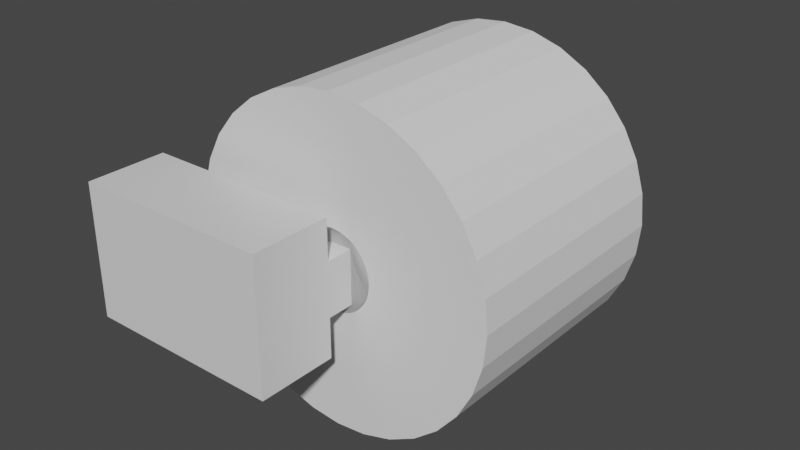 # Source: design01.blend  (saved by Blender 2.80.75; exported with 4.5.12 LTS)
import bpy
from mathutils import Matrix  # noqa: F401  (used for matrix-valued properties, if any)

bpy.ops.wm.read_factory_settings(use_empty=True)
scene = bpy.context.scene
scene.name = 'Scene'

# ---- collections
col_collection = bpy.data.collections.new('Collection'); scene.collection.children.link(col_collection)

# ---- materials (node trees are filled in below, after node groups)
mat_material = bpy.data.materials.new('Material')
mat_material.alpha_threshold = 0.0
mat_material.use_transparent_shadow = False
mat_material.line_color = (0.0, 0.0, 0.0, 1.0)

# ---- material node trees
mat_material.use_nodes = True; mat_material.node_tree.nodes.clear()
_N = mat_material.node_tree.nodes; _L = mat_material.node_tree.links
n0 = _N.new('ShaderNodeOutputMaterial'); n0.name = 'Material Output'; n0.location = (300, 300)
n1 = _N.new('ShaderNodeBsdfPrincipled'); n1.name = 'Principled BSDF'; n1.location = (10, 300)
n1.distribution = 'GGX'
n1.subsurface_method = 'BURLEY'
n1.inputs[2].default_value = 0.4
n1.inputs[3].default_value = 1.45
n1.inputs[27].default_value = (0.0, 0.0, 0.0, 1.0)
n1.inputs[28].default_value = 1.0
_L.new(n1.outputs[0], n0.inputs[0])
n0.is_active_output = True

# ---- world
world_world = bpy.data.worlds.new('World'); scene.world = world_world
world_world.use_nodes = True; world_world.node_tree.nodes.clear()
_N = world_world.node_tree.nodes; _L = world_world.node_tree.links
n0 = _N.new('ShaderNodeOutputWorld'); n0.name = 'World Output'; n0.location = (300, 300)
n1 = _N.new('ShaderNodeBackground'); n1.name = 'Background'; n1.location = (10, 300)
n1.inputs[0].default_value = (0.05088, 0.05088, 0.05088, 1.0)
_L.new(n1.outputs[0], n0.inputs[0])
n0.is_active_output = True
world_world.color = (0.05088, 0.05088, 0.05088)
world_world.use_sun_shadow = False
world_world.sun_shadow_jitter_overblur = 0.0

# ---- meshes
me_cube = bpy.data.meshes.new('Cube')
me_cube.from_pydata([(1.0, 0.375, 1.0), (1.0, 0.375, -1.0), (1.0, -0.375, 1.0), (1.0, -0.375, -1.0), (0.0, 0.375, 1.0), (0.0, 0.375, -1.0), (0.0, -0.375, 1.0), (0.0, -0.375, -1.0)], [], [(0, 4, 6, 2), (3, 2, 6, 7), (7, 6, 4, 5), (5, 1, 3, 7), (1, 0, 2, 3), (5, 4, 0, 1)])
_uv = me_cube.uv_layers.new(name='UVMap')
_uv.uv.foreach_set('vector', [0.375, 0.0, 0.625, 0.0, 0.625, 0.25, 0.375, 0.25, 0.375, 0.25, 0.625, 0.25, 0.625, 0.5, 0.375, 0.5, 0.375, 0.5, 0.625, 0.5, 0.625, 0.75, 0.375, 0.75, 0.375, 0.75, 0.625, 0.75, 0.625, 1.0, 0.375, 1.0, 0.125, 0.5, 0.375, 0.5, 0.375, 0.75, 0.125, 0.75, 0.625, 0.5, 0.875, 0.5, 0.875, 0.75, 0.625, 0.75])
me_cube.materials.append(mat_material)
me_cube.use_remesh_preserve_volume = False
me_cube.use_remesh_preserve_attributes = False
me_cube.use_mirror_vertex_groups = False
me_cube.update()
me_cube_001 = bpy.data.meshes.new('Cube.001')
me_cube_001.from_pydata([(3.75, 0.75, 1.25), (3.75, 0.75, -1.25), (3.75, -0.75, 1.25), (3.75, -0.75, -1.25), (0.0, 0.75, 1.25), (0.0, 0.75, -1.25), (0.0, -0.75, 1.25), (0.0, -0.75, -1.25), (3.0, 0.75, -1.25), (3.0, -0.75, 1.25), (3.0, -0.75, -1.25), (3.0, 0.75, 1.25), (3.75, 0.75, 0.5), (0.0, -0.75, 0.5), (3.75, -0.75, 0.5), (0.0, 0.75, 0.5), (3.0, 0.75, 0.5), (3.0, -0.75, 0.5), (3.75, 0.75, -0.5), (3.75, -0.75, -0.5), (0.0, 0.75, -0.5), (3.0, 0.75, -0.5), (3.0, -0.75, -0.5), (0.0, -0.75, -0.5), (3.0, 7.0, 0.5), (3.75, 7.0, 0.5), (3.75, 7.0, -0.5), (3.0, 7.0, -0.5), (3.0, 6.25, -0.5), (3.75, 6.25, -0.5), (3.75, 6.25, 0.5), (3.0, 6.25, 0.5), (3.0, 7.0, 0.75), (3.75, 7.0, 0.75), (3.75, 6.25, 0.75), (3.0, 6.25, 0.75)], [], [(11, 4, 6, 9), (17, 9, 6, 13), (13, 6, 4, 15), (8, 1, 3, 10), (12, 0, 2, 14), (16, 11, 0, 12), (15, 4, 11, 16), (5, 8, 10, 7), (14, 2, 9, 17), (0, 11, 9, 2), (19, 14, 17, 22), (20, 15, 16, 21), (29, 28, 27, 26), (18, 12, 14, 19), (23, 13, 15, 20), (22, 17, 13, 23), (10, 22, 23, 7), (7, 23, 20, 5), (1, 18, 19, 3), (8, 21, 18, 1), (5, 20, 21, 8), (3, 19, 22, 10), (27, 24, 25, 26), (30, 25, 33, 34), (28, 31, 24, 27), (30, 29, 26, 25), (12, 18, 29, 30), (21, 16, 31, 28), (16, 12, 30, 31), (18, 21, 28, 29), (35, 34, 33, 32), (25, 24, 32, 33), (24, 31, 35, 32), (31, 30, 34, 35)])
_uv = me_cube_001.uv_layers.new(name='UVMap')
_uv.uv.foreach_set('vector', [0.5, 0.0, 0.625, 0.0, 0.625, 0.25, 0.5, 0.25, 0.5636, 0.375, 0.625, 0.375, 0.625, 0.5, 0.5636, 0.5, 0.5636, 0.5, 0.625, 0.5, 0.625, 0.75, 0.5636, 0.75, 0.5, 0.75, 0.625, 0.75, 0.625, 1.0, 0.5, 1.0, 0.3136, 0.5, 0.375, 0.5, 0.375, 0.75, 0.3136, 0.75, 0.8136, 0.625, 0.875, 0.625, 0.875, 0.75, 0.8136, 0.75, 0.8136, 0.5, 0.875, 0.5, 0.875, 0.625, 0.8136, 0.625, 0.375, 0.75, 0.5, 0.75, 0.5, 1.0, 0.375, 1.0, 0.5636, 0.25, 0.625, 0.25, 0.625, 0.375, 0.5636, 0.375, 0.375, 0.0, 0.5, 0.0, 0.5, 0.25, 0.375, 0.25, 0.4693, 0.25, 0.5636, 0.25, 0.5636, 0.375, 0.4693, 0.375, 0.7193, 0.5, 0.8136, 0.5, 0.8136, 0.625, 0.7193, 0.625, 0.7193, 0.75, 0.7193, 0.625, 0.7193, 0.625, 0.7193, 0.75, 0.2193, 0.5, 0.3136, 0.5, 0.3136, 0.75, 0.2193, 0.75, 0.4693, 0.5, 0.5636, 0.5, 0.5636, 0.75, 0.4693, 0.75, 0.4693, 0.375, 0.5636, 0.375, 0.5636, 0.5, 0.4693, 0.5, 0.375, 0.375, 0.4693, 0.375, 0.4693, 0.5, 0.375, 0.5, 0.375, 0.5, 0.4693, 0.5, 0.4693, 0.75, 0.375, 0.75, 0.125, 0.5, 0.2193, 0.5, 0.2193, 0.75, 0.125, 0.75, 0.625, 0.625, 0.7193, 0.625, 0.7193, 0.75, 0.625, 0.75, 0.625, 0.5, 0.7193, 0.5, 0.7193, 0.625, 0.625, 0.625, 0.375, 0.25, 0.4693, 0.25, 0.4693, 0.375, 0.375, 0.375, 0.7193, 0.625, 0.8136, 0.625, 0.8136, 0.75, 0.7193, 0.75, 0.3136, 0.5, 0.3136, 0.5, 0.3136, 0.5, 0.3136, 0.5, 0.7193, 0.625, 0.8136, 0.625, 0.8136, 0.625, 0.7193, 0.625, 0.3136, 0.5, 0.2193, 0.5, 0.2193, 0.5, 0.3136, 0.5, 0.3136, 0.5, 0.2193, 0.5, 0.2193, 0.5, 0.3136, 0.5, 0.7193, 0.625, 0.8136, 0.625, 0.8136, 0.625, 0.7193, 0.625, 0.8136, 0.625, 0.8136, 0.75, 0.8136, 0.75, 0.8136, 0.625, 0.7193, 0.75, 0.7193, 0.625, 0.7193, 0.625, 0.7193, 0.75, 0.8136, 0.625, 0.8136, 0.75, 0.8136, 0.75, 0.8136, 0.625, 0.8136, 0.75, 0.8136, 0.625, 0.8136, 0.625, 0.8136, 0.75, 0.8136, 0.625, 0.8136, 0.625, 0.8136, 0.625, 0.8136, 0.625, 0.8136, 0.625, 0.8136, 0.75, 0.8136, 0.75, 0.8136, 0.625])
me_cube_001.materials.append(mat_material)
me_cube_001.use_remesh_preserve_volume = False
me_cube_001.use_remesh_preserve_attributes = False
me_cube_001.use_mirror_vertex_groups = False
me_cube_001.update()
me_cylinder = bpy.data.meshes.new('Cylinder')
me_cylinder.from_pydata([(0.0, 1.0, -1.0), (0.0, 1.0, 1.0), (0.1951, 0.9808, -1.0), (0.1951, 0.9808, 1.0), (0.3827, 0.9239, -1.0), (0.3827, 0.9239, 1.0), (0.5556, 0.8315, -1.0), (0.5556, 0.8315, 1.0), (0.7071, 0.7071, -1.0), (0.7071, 0.7071, 1.0), (0.8315, 0.5556, -1.0), (0.8315, 0.5556, 1.0), (0.9239, 0.3827, -1.0), (0.9239, 0.3827, 1.0), (0.9808, 0.1951, -1.0), (0.9808, 0.1951, 1.0), (1.0, 7.55e-08, -1.0), (1.0, 7.55e-08, 1.0), (0.9808, -0.1951, -1.0), (0.9808, -0.1951, 1.0), (0.9239, -0.3827, -1.0), (0.9239, -0.3827, 1.0), (0.8315, -0.5556, -1.0), (0.8315, -0.5556, 1.0), (0.7071, -0.7071, -1.0), (0.7071, -0.7071, 1.0), (0.5556, -0.8315, -1.0), (0.5556, -0.8315, 1.0), (0.3827, -0.9239, -1.0), (0.3827, -0.9239, 1.0), (0.1951, -0.9808, -1.0), (0.1951, -0.9808, 1.0), (-3.258e-07, -1.0, -1.0), (-3.258e-07, -1.0, 1.0), (-0.1951, -0.9808, -1.0), (-0.1951, -0.9808, 1.0), (-0.3827, -0.9239, -1.0), (-0.3827, -0.9239, 1.0), (-0.5556, -0.8315, -1.0), (-0.5556, -0.8315, 1.0), (-0.7071, -0.7071, -1.0), (-0.7071, -0.7071, 1.0), (-0.8315, -0.5556, -1.0), (-0.8315, -0.5556, 1.0), (-0.9239, -0.3827, -1.0), (-0.9239, -0.3827, 1.0), (-0.9808, -0.1951, -1.0), (-0.9808, -0.1951, 1.0), (-1.0, 9.656e-07, -1.0), (-1.0, 9.656e-07, 1.0), (-0.9808, 0.1951, -1.0), (-0.9808, 0.1951, 1.0), (-0.9239, 0.3827, -1.0), (-0.9239, 0.3827, 1.0), (-0.8315, 0.5556, -1.0), (-0.8315, 0.5556, 1.0), (-0.7071, 0.7071, -1.0), (-0.7071, 0.7071, 1.0), (-0.5556, 0.8315, -1.0), (-0.5556, 0.8315, 1.0), (-0.3827, 0.9239, -1.0), (-0.3827, 0.9239, 1.0), (-0.1951, 0.9808, -1.0), (-0.1951, 0.9808, 1.0)], [], [(0, 1, 3, 2), (2, 3, 5, 4), (4, 5, 7, 6), (6, 7, 9, 8), (8, 9, 11, 10), (10, 11, 13, 12), (12, 13, 15, 14), (14, 15, 17, 16), (16, 17, 19, 18), (18, 19, 21, 20), (20, 21, 23, 22), (22, 23, 25, 24), (24, 25, 27, 26), (26, 27, 29, 28), (28, 29, 31, 30), (30, 31, 33, 32), (32, 33, 35, 34), (34, 35, 37, 36), (36, 37, 39, 38), (38, 39, 41, 40), (40, 41, 43, 42), (42, 43, 45, 44), (44, 45, 47, 46), (46, 47, 49, 48), (48, 49, 51, 50), (50, 51, 53, 52), (52, 53, 55, 54), (54, 55, 57, 56), (56, 57, 59, 58), (58, 59, 61, 60), (3, 1, 63, 61, 59, 57, 55, 53, 51, 49, 47, 45, 43, 41, 39, 37, 35, 33, 31, 29, 27, 25, 23, 21, 19, 17, 15, 13, 11, 9, 7, 5), (60, 61, 63, 62), (62, 63, 1, 0), (0, 2, 4, 6, 8, 10, 12, 14, 16, 18, 20, 22, 24, 26, 28, 30, 32, 34, 36, 38, 40, 42, 44, 46, 48, 50, 52, 54, 56, 58, 60, 62)])
_uv = me_cylinder.uv_layers.new(name='UVMap')
_uv.uv.foreach_set('vector', [1.0, 0.5, 1.0, 1.0, 0.9688, 1.0, 0.9688, 0.5, 0.9688, 0.5, 0.9688, 1.0, 0.9375, 1.0, 0.9375, 0.5, 0.9375, 0.5, 0.9375, 1.0, 0.9062, 1.0, 0.9062, 0.5, 0.9062, 0.5, 0.9062, 1.0, 0.875, 1.0, 0.875, 0.5, 0.875, 0.5, 0.875, 1.0, 0.8438, 1.0, 0.8438, 0.5, 0.8438, 0.5, 0.8438, 1.0, 0.8125, 1.0, 0.8125, 0.5, 0.8125, 0.5, 0.8125, 1.0, 0.7812, 1.0, 0.7812, 0.5, 0.7812, 0.5, 0.7812, 1.0, 0.75, 1.0, 0.75, 0.5, 0.75, 0.5, 0.75, 1.0, 0.7188, 1.0, 0.7188, 0.5, 0.7188, 0.5, 0.7188, 1.0, 0.6875, 1.0, 0.6875, 0.5, 0.6875, 0.5, 0.6875, 1.0, 0.6562, 1.0, 0.6562, 0.5, 0.6562, 0.5, 0.6562, 1.0, 0.625, 1.0, 0.625, 0.5, 0.625, 0.5, 0.625, 1.0, 0.5938, 1.0, 0.5938, 0.5, 0.5938, 0.5, 0.5938, 1.0, 0.5625, 1.0, 0.5625, 0.5, 0.5625, 0.5, 0.5625, 1.0, 0.5312, 1.0, 0.5312, 0.5, 0.5312, 0.5, 0.5312, 1.0, 0.5, 1.0, 0.5, 0.5, 0.5, 0.5, 0.5, 1.0, 0.4688, 1.0, 0.4688, 0.5, 0.4688, 0.5, 0.4688, 1.0, 0.4375, 1.0, 0.4375, 0.5, 0.4375, 0.5, 0.4375, 1.0, 0.4062, 1.0, 0.4062, 0.5, 0.4062, 0.5, 0.4062, 1.0, 0.375, 1.0, 0.375, 0.5, 0.375, 0.5, 0.375, 1.0, 0.3438, 1.0, 0.3438, 0.5, 0.3438, 0.5, 0.3438, 1.0, 0.3125, 1.0, 0.3125, 0.5, 0.3125, 0.5, 0.3125, 1.0, 0.2812, 1.0, 0.2812, 0.5, 0.2812, 0.5, 0.2812, 1.0, 0.25, 1.0, 0.25, 0.5, 0.25, 0.5, 0.25, 1.0, 0.2188, 1.0, 0.2188, 0.5, 0.2188, 0.5, 0.2188, 1.0, 0.1875, 1.0, 0.1875, 0.5, 0.1875, 0.5, 0.1875, 1.0, 0.1562, 1.0, 0.1562, 0.5, 0.1562, 0.5, 0.1562, 1.0, 0.125, 1.0, 0.125, 0.5, 0.125, 0.5, 0.125, 1.0, 0.09375, 1.0, 0.09375, 0.5, 0.09375, 0.5, 0.09375, 1.0, 0.0625, 1.0, 0.0625, 0.5, 0.2968, 0.4854, 0.25, 0.49, 0.2032, 0.4854, 0.1582, 0.4717, 0.1167, 0.4496, 0.08029, 0.4197, 0.05045, 0.3833, 0.02827, 0.3418, 0.01461, 0.2968, 0.01, 0.25, 0.01461, 0.2032, 0.02827, 0.1582, 0.05045, 0.1167, 0.08029, 0.08029, 0.1167, 0.05045, 0.1582, 0.02827, 0.2032, 0.01461, 0.25, 0.01, 0.2968, 0.01461, 0.3418, 0.02827, 0.3833, 0.05045, 0.4197, 0.08029, 0.4496, 0.1167, 0.4717, 0.1582, 0.4854, 0.2032, 0.49, 0.25, 0.4854, 0.2968, 0.4717, 0.3418, 0.4496, 0.3833, 0.4197, 0.4197, 0.3833, 0.4496, 0.3418, 0.4717, 0.0625, 0.5, 0.0625, 1.0, 0.03125, 1.0, 0.03125, 0.5, 0.03125, 0.5, 0.03125, 1.0, 0.0, 1.0, 0.0, 0.5, 0.75, 0.49, 0.7968, 0.4854, 0.8418, 0.4717, 0.8833, 0.4496, 0.9197, 0.4197, 0.9496, 0.3833, 0.9717, 0.3418, 0.9854, 0.2968, 0.99, 0.25, 0.9854, 0.2032, 0.9717, 0.1582, 0.9496, 0.1167, 0.9197, 0.08029, 0.8833, 0.05045, 0.8418, 0.02827, 0.7968, 0.01461, 0.75, 0.01, 0.7032, 0.01461, 0.6582, 0.02827, 0.6167, 0.05045, 0.5803, 0.08029, 0.5504, 0.1167, 0.5283, 0.1582, 0.5146, 0.2032, 0.51, 0.25, 0.5146, 0.2968, 0.5283, 0.3418, 0.5504, 0.3833, 0.5803, 0.4197, 0.6167, 0.4496, 0.6582, 0.4717, 0.7032, 0.4854])
me_cylinder.use_remesh_preserve_volume = False
me_cylinder.use_remesh_preserve_attributes = False
me_cylinder.use_mirror_vertex_groups = False
me_cylinder.update()
me_cylinder_001 = bpy.data.meshes.new('Cylinder.001')
me_cylinder_001.from_pydata([(0.0, 1.0, -1.0), (0.0, 1.0, 1.0), (0.1951, 0.9808, -1.0), (0.1951, 0.9808, 1.0), (0.3827, 0.9239, -1.0), (0.3827, 0.9239, 1.0), (0.5556, 0.8315, -1.0), (0.5556, 0.8315, 1.0), (0.7071, 0.7071, -1.0), (0.7071, 0.7071, 1.0), (0.8315, 0.5556, -1.0), (0.8315, 0.5556, 1.0), (0.9239, 0.3827, -1.0), (0.9239, 0.3827, 1.0), (0.9808, 0.1951, -1.0), (0.9808, 0.1951, 1.0), (1.0, 7.55e-08, -1.0), (1.0, 7.55e-08, 1.0), (0.9808, -0.1951, -1.0), (0.9808, -0.1951, 1.0), (0.9239, -0.3827, -1.0), (0.9239, -0.3827, 1.0), (0.8315, -0.5556, -1.0), (0.8315, -0.5556, 1.0), (0.7071, -0.7071, -1.0), (0.7071, -0.7071, 1.0), (0.5556, -0.8315, -1.0), (0.5556, -0.8315, 1.0), (0.3827, -0.9239, -1.0), (0.3827, -0.9239, 1.0), (0.1951, -0.9808, -1.0), (0.1951, -0.9808, 1.0), (-3.258e-07, -1.0, -1.0), (-3.258e-07, -1.0, 1.0), (-0.1951, -0.9808, -1.0), (-0.1951, -0.9808, 1.0), (-0.3827, -0.9239, -1.0), (-0.3827, -0.9239, 1.0), (-0.5556, -0.8315, -1.0), (-0.5556, -0.8315, 1.0), (-0.7071, -0.7071, -1.0), (-0.7071, -0.7071, 1.0), (-0.8315, -0.5556, -1.0), (-0.8315, -0.5556, 1.0), (-0.9239, -0.3827, -1.0), (-0.9239, -0.3827, 1.0), (-0.9808, -0.1951, -1.0), (-0.9808, -0.1951, 1.0), (-1.0, 9.656e-07, -1.0), (-1.0, 9.656e-07, 1.0), (-0.9808, 0.1951, -1.0), (-0.9808, 0.1951, 1.0), (-0.9239, 0.3827, -1.0), (-0.9239, 0.3827, 1.0), (-0.8315, 0.5556, -1.0), (-0.8315, 0.5556, 1.0), (-0.7071, 0.7071, -1.0), (-0.7071, 0.7071, 1.0), (-0.5556, 0.8315, -1.0), (-0.5556, 0.8315, 1.0), (-0.3827, 0.9239, -1.0), (-0.3827, 0.9239, 1.0), (-0.1951, 0.9808, -1.0), (-0.1951, 0.9808, 1.0)], [], [(0, 1, 3, 2), (2, 3, 5, 4), (4, 5, 7, 6), (6, 7, 9, 8), (8, 9, 11, 10), (10, 11, 13, 12), (12, 13, 15, 14), (14, 15, 17, 16), (16, 17, 19, 18), (18, 19, 21, 20), (20, 21, 23, 22), (22, 23, 25, 24), (24, 25, 27, 26), (26, 27, 29, 28), (28, 29, 31, 30), (30, 31, 33, 32), (32, 33, 35, 34), (34, 35, 37, 36), (36, 37, 39, 38), (38, 39, 41, 40), (40, 41, 43, 42), (42, 43, 45, 44), (44, 45, 47, 46), (46, 47, 49, 48), (48, 49, 51, 50), (50, 51, 53, 52), (52, 53, 55, 54), (54, 55, 57, 56), (56, 57, 59, 58), (58, 59, 61, 60), (3, 1, 63, 61, 59, 57, 55, 53, 51, 49, 47, 45, 43, 41, 39, 37, 35, 33, 31, 29, 27, 25, 23, 21, 19, 17, 15, 13, 11, 9, 7, 5), (60, 61, 63, 62), (62, 63, 1, 0), (0, 2, 4, 6, 8, 10, 12, 14, 16, 18, 20, 22, 24, 26, 28, 30, 32, 34, 36, 38, 40, 42, 44, 46, 48, 50, 52, 54, 56, 58, 60, 62)])
_uv = me_cylinder_001.uv_layers.new(name='UVMap')
_uv.uv.foreach_set('vector', [1.0, 0.5, 1.0, 1.0, 0.9688, 1.0, 0.9688, 0.5, 0.9688, 0.5, 0.9688, 1.0, 0.9375, 1.0, 0.9375, 0.5, 0.9375, 0.5, 0.9375, 1.0, 0.9062, 1.0, 0.9062, 0.5, 0.9062, 0.5, 0.9062, 1.0, 0.875, 1.0, 0.875, 0.5, 0.875, 0.5, 0.875, 1.0, 0.8438, 1.0, 0.8438, 0.5, 0.8438, 0.5, 0.8438, 1.0, 0.8125, 1.0, 0.8125, 0.5, 0.8125, 0.5, 0.8125, 1.0, 0.7812, 1.0, 0.7812, 0.5, 0.7812, 0.5, 0.7812, 1.0, 0.75, 1.0, 0.75, 0.5, 0.75, 0.5, 0.75, 1.0, 0.7188, 1.0, 0.7188, 0.5, 0.7188, 0.5, 0.7188, 1.0, 0.6875, 1.0, 0.6875, 0.5, 0.6875, 0.5, 0.6875, 1.0, 0.6562, 1.0, 0.6562, 0.5, 0.6562, 0.5, 0.6562, 1.0, 0.625, 1.0, 0.625, 0.5, 0.625, 0.5, 0.625, 1.0, 0.5938, 1.0, 0.5938, 0.5, 0.5938, 0.5, 0.5938, 1.0, 0.5625, 1.0, 0.5625, 0.5, 0.5625, 0.5, 0.5625, 1.0, 0.5312, 1.0, 0.5312, 0.5, 0.5312, 0.5, 0.5312, 1.0, 0.5, 1.0, 0.5, 0.5, 0.5, 0.5, 0.5, 1.0, 0.4688, 1.0, 0.4688, 0.5, 0.4688, 0.5, 0.4688, 1.0, 0.4375, 1.0, 0.4375, 0.5, 0.4375, 0.5, 0.4375, 1.0, 0.4062, 1.0, 0.4062, 0.5, 0.4062, 0.5, 0.4062, 1.0, 0.375, 1.0, 0.375, 0.5, 0.375, 0.5, 0.375, 1.0, 0.3438, 1.0, 0.3438, 0.5, 0.3438, 0.5, 0.3438, 1.0, 0.3125, 1.0, 0.3125, 0.5, 0.3125, 0.5, 0.3125, 1.0, 0.2812, 1.0, 0.2812, 0.5, 0.2812, 0.5, 0.2812, 1.0, 0.25, 1.0, 0.25, 0.5, 0.25, 0.5, 0.25, 1.0, 0.2188, 1.0, 0.2188, 0.5, 0.2188, 0.5, 0.2188, 1.0, 0.1875, 1.0, 0.1875, 0.5, 0.1875, 0.5, 0.1875, 1.0, 0.1562, 1.0, 0.1562, 0.5, 0.1562, 0.5, 0.1562, 1.0, 0.125, 1.0, 0.125, 0.5, 0.125, 0.5, 0.125, 1.0, 0.09375, 1.0, 0.09375, 0.5, 0.09375, 0.5, 0.09375, 1.0, 0.0625, 1.0, 0.0625, 0.5, 0.2968, 0.4854, 0.25, 0.49, 0.2032, 0.4854, 0.1582, 0.4717, 0.1167, 0.4496, 0.08029, 0.4197, 0.05045, 0.3833, 0.02827, 0.3418, 0.01461, 0.2968, 0.01, 0.25, 0.01461, 0.2032, 0.02827, 0.1582, 0.05045, 0.1167, 0.08029, 0.08029, 0.1167, 0.05045, 0.1582, 0.02827, 0.2032, 0.01461, 0.25, 0.01, 0.2968, 0.01461, 0.3418, 0.02827, 0.3833, 0.05045, 0.4197, 0.08029, 0.4496, 0.1167, 0.4717, 0.1582, 0.4854, 0.2032, 0.49, 0.25, 0.4854, 0.2968, 0.4717, 0.3418, 0.4496, 0.3833, 0.4197, 0.4197, 0.3833, 0.4496, 0.3418, 0.4717, 0.0625, 0.5, 0.0625, 1.0, 0.03125, 1.0, 0.03125, 0.5, 0.03125, 0.5, 0.03125, 1.0, 0.0, 1.0, 0.0, 0.5, 0.75, 0.49, 0.7968, 0.4854, 0.8418, 0.4717, 0.8833, 0.4496, 0.9197, 0.4197, 0.9496, 0.3833, 0.9717, 0.3418, 0.9854, 0.2968, 0.99, 0.25, 0.9854, 0.2032, 0.9717, 0.1582, 0.9496, 0.1167, 0.9197, 0.08029, 0.8833, 0.05045, 0.8418, 0.02827, 0.7968, 0.01461, 0.75, 0.01, 0.7032, 0.01461, 0.6582, 0.02827, 0.6167, 0.05045, 0.5803, 0.08029, 0.5504, 0.1167, 0.5283, 0.1582, 0.5146, 0.2032, 0.51, 0.25, 0.5146, 0.2968, 0.5283, 0.3418, 0.5504, 0.3833, 0.5803, 0.4197, 0.6167, 0.4496, 0.6582, 0.4717, 0.7032, 0.4854])
me_cylinder_001.use_remesh_preserve_volume = False
me_cylinder_001.use_remesh_preserve_attributes = False
me_cylinder_001.use_mirror_vertex_groups = False
me_cylinder_001.update()

# ---- objects
ob_cube = bpy.data.objects.new('Cube', me_cube)
ob_cube_001 = bpy.data.objects.new('Cube.001', me_cube_001)
ob_cylinder = bpy.data.objects.new('Cylinder', me_cylinder)
ob_cylinder_001 = bpy.data.objects.new('Cylinder.001', me_cylinder_001)

# ---- transforms, parenting, visibility, modifiers, constraints
ob_cube.location = (0.0, 0.0, 0.0)
ob_cube.lock_rotations_4d = False
ob_cube.empty_display_type = 'ARROWS'
ob_cube.lineart.crease_threshold = 0.0
ob_cube_001.location = (0.0, 0.0, 0.0)
ob_cube_001.lock_rotations_4d = False
ob_cube_001.empty_display_type = 'ARROWS'
ob_cube_001.lineart.crease_threshold = 0.0
ob_cylinder.location = (3.375, 3.5, 0.0)
ob_cylinder.rotation_euler = (1.571, -0.0, 0.0)
ob_cylinder.scale = (0.75, 0.75, 2.25)
ob_cylinder.lineart.crease_threshold = 0.0
ob_cylinder_001.location = (3.375, 3.5, 0.0)
ob_cylinder_001.rotation_euler = (1.571, -0.0, 0.0)
ob_cylinder_001.scale = (3.0, 3.0, 2.25)
ob_cylinder_001.lineart.crease_threshold = 0.0

# ---- collection membership
col_collection.objects.link(ob_cube)
col_collection.objects.link(ob_cube_001)
col_collection.objects.link(ob_cylinder)
col_collection.objects.link(ob_cylinder_001)

# ---- scene / render settings (as saved in the file)
scene.frame_start = 1; scene.frame_end = 250; scene.frame_set(1)
scene.render.engine = 'BLENDER_EEVEE_NEXT'
scene.cycles.use_denoising = False
scene.cycles.samples = 128
scene.cycles.sampling_pattern = 'TABULATED_SOBOL'
scene.cycles.use_adaptive_sampling = False
scene.cycles.use_light_tree = False
scene.view_settings.view_transform = 'Filmic'
bpy.context.view_layer.update()

# ---- added for rendering (the .blend has no active camera and no usable light): camera, sun
cam_auto = bpy.data.cameras.new('AutoCamera')
cam_auto.lens = 50.0
cam_auto.sensor_width = 36.0
cam_auto.clip_end = 1000.0
ob_auto_camera = bpy.data.objects.new('AutoCamera', cam_auto)
scene.collection.objects.link(ob_auto_camera)
ob_auto_camera.location = (14.0052, -9.85628, 8.65419)
ob_auto_camera.rotation_euler = (1.09748, -7.21219e-08, 0.694738)
scene.camera = ob_auto_camera
light_auto_sun = bpy.data.lights.new('AutoSun', 'SUN')
light_auto_sun.energy = 3.0
light_auto_sun.angle = 0.0523599
ob_auto_sun = bpy.data.objects.new('AutoSun', light_auto_sun)
scene.collection.objects.link(ob_auto_sun)
ob_auto_sun.rotation_euler = (0.872665, 0.174533, 0.523599)
bpy.context.view_layer.update()
